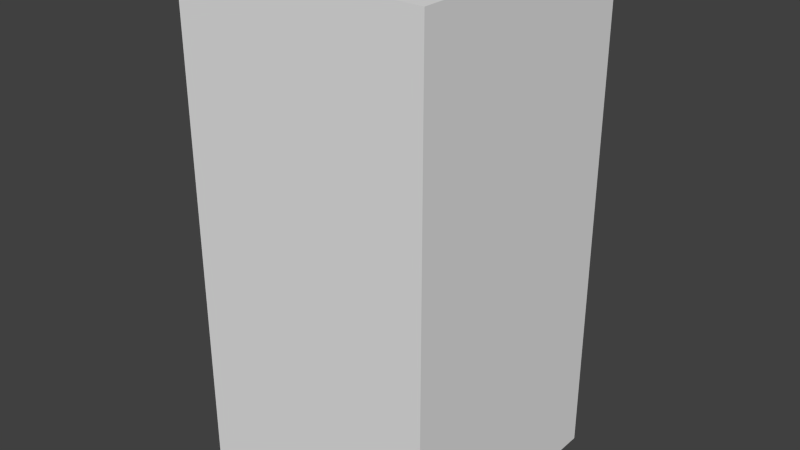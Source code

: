 # Source: yellowNoThree.blend  (saved by Blender 2.68.0; exported with 4.5.12 LTS)
import bpy
from mathutils import Matrix  # noqa: F401  (used for matrix-valued properties, if any)

bpy.ops.wm.read_factory_settings(use_empty=True)
scene = bpy.context.scene
scene.name = 'Scene'

# ---- collections
col_collection_1 = bpy.data.collections.new('Collection 1'); scene.collection.children.link(col_collection_1)

# ---- world
world_world = bpy.data.worlds.new('World'); scene.world = world_world
world_world.color = (0.05088, 0.05088, 0.05088)
world_world.use_sun_shadow = False
world_world.sun_shadow_jitter_overblur = 0.0
world_world.cycles.sampling_method = 'MANUAL'
world_world.cycles.sample_map_resolution = 256

# ---- meshes
me_yellownothree = bpy.data.meshes.new('yellowNoThree')
me_yellownothree.from_pydata([(-0.5, -0.5, -1.0), (-0.5, 0.5, -1.0), (0.5, 0.5, -1.0), (0.5, -0.5, -1.0), (-0.5, -0.5, 1.0), (-0.5, 0.5, 1.0), (0.5, 0.5, 1.0), (0.5, -0.5, 1.0)], [], [(4, 5, 1, 0), (5, 6, 2, 1), (6, 7, 3, 2), (7, 4, 0, 3), (0, 1, 2, 3), (7, 6, 5, 4)])
me_yellownothree.use_remesh_preserve_volume = False
me_yellownothree.use_remesh_preserve_attributes = False
me_yellownothree.use_mirror_vertex_groups = False
me_yellownothree.update()

# ---- objects
ob_yellownothree = bpy.data.objects.new('yellowNoThree', me_yellownothree)

# ---- transforms, parenting, visibility, modifiers, constraints
ob_yellownothree.location = (0.0, 0.0, 0.0)
ob_yellownothree.lineart.crease_threshold = 0.0

# ---- collection membership
col_collection_1.objects.link(ob_yellownothree)

# ---- scene / render settings (as saved in the file)
scene.frame_start = 1; scene.frame_end = 250; scene.frame_set(1)
scene.render.engine = 'BLENDER_EEVEE_NEXT'
scene.render.image_settings.color_mode = 'RGB'
scene.render.image_settings.compression = 90
scene.render.resolution_percentage = 50
scene.render.dither_intensity = 0.0
scene.cycles.use_denoising = False
scene.cycles.samples = 10
scene.cycles.sampling_pattern = 'TABULATED_SOBOL'
scene.cycles.light_sampling_threshold = 0.0
scene.cycles.use_adaptive_sampling = False
scene.cycles.use_light_tree = False
scene.cycles.blur_glossy = 0.0
scene.cycles.volume_bounces = 1
scene.cycles.pixel_filter_type = 'GAUSSIAN'
scene.cycles.sample_clamp_indirect = 0.0
scene.view_settings.view_transform = 'Standard'
bpy.context.view_layer.update()

# ---- added for rendering (the .blend has no active camera and no usable light): camera, sun
cam_auto = bpy.data.cameras.new('AutoCamera')
cam_auto.lens = 50.0
cam_auto.sensor_width = 36.0
cam_auto.clip_end = 1000.0
ob_auto_camera = bpy.data.objects.new('AutoCamera', cam_auto)
scene.collection.objects.link(ob_auto_camera)
ob_auto_camera.location = (2.26633, -2.71959, 1.81306)
ob_auto_camera.rotation_euler = (1.09748, -7.21219e-08, 0.694738)
scene.camera = ob_auto_camera
light_auto_sun = bpy.data.lights.new('AutoSun', 'SUN')
light_auto_sun.energy = 3.0
light_auto_sun.angle = 0.0523599
ob_auto_sun = bpy.data.objects.new('AutoSun', light_auto_sun)
scene.collection.objects.link(ob_auto_sun)
ob_auto_sun.rotation_euler = (0.872665, 0.174533, 0.523599)
bpy.context.view_layer.update()
